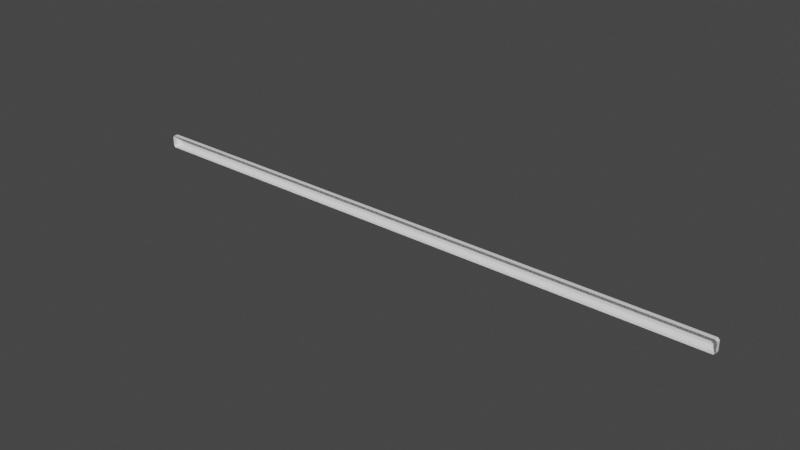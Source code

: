 # Source: WallWood.blend  (saved by Blender 3.3.6; exported with 4.5.12 LTS)
import bpy
from mathutils import Matrix  # noqa: F401  (used for matrix-valued properties, if any)

bpy.ops.wm.read_factory_settings(use_empty=True)
scene = bpy.context.scene
scene.name = 'Scene'

# ---- collections
col_collection = bpy.data.collections.new('Collection'); scene.collection.children.link(col_collection)

# ---- world
world_world = bpy.data.worlds.new('World'); scene.world = world_world
world_world.use_nodes = True; world_world.node_tree.nodes.clear()
_N = world_world.node_tree.nodes; _L = world_world.node_tree.links
n0 = _N.new('ShaderNodeOutputWorld'); n0.name = 'World Output'; n0.location = (300, 300)
n1 = _N.new('ShaderNodeBackground'); n1.name = 'Background'; n1.location = (10, 300)
n1.inputs[0].default_value = (0.05088, 0.05088, 0.05088, 1.0)
_L.new(n1.outputs[0], n0.inputs[0])
n0.is_active_output = True
world_world.color = (0.05088, 0.05088, 0.05088)
world_world.use_sun_shadow = False
world_world.sun_shadow_jitter_overblur = 0.0

# ---- meshes
me_cube_001 = bpy.data.meshes.new('Cube.001')
me_cube_001.from_pydata([(22.03, 1.0, 5.344), (21.9, 1.0, 5.474), (21.9, 1.3, 5.474), (22.03, 1.3, 5.343), (21.7, 1.5, 5.274), (21.83, 1.5, 5.143), (21.9, 1.0, 4.526), (22.03, 1.0, 4.656), (21.83, 1.5, 4.857), (21.7, 1.5, 4.726), (22.03, 1.3, 4.657), (21.9, 1.3, 4.526), (-21.9, 1.0, 5.474), (-22.03, 1.0, 5.344), (-21.83, 1.5, 5.143), (-21.7, 1.5, 5.274), (-22.03, 1.3, 5.343), (-21.9, 1.3, 5.474), (-22.03, 1.0, 4.656), (-21.9, 1.0, 4.526), (-21.7, 1.5, 4.726), (-21.83, 1.5, 4.857), (-21.9, 1.3, 4.526), (-22.03, 1.3, 4.657)], [], [(2, 17, 12, 1), (3, 10, 8, 5), (14, 21, 23, 16), (17, 2, 4, 15), (20, 21, 14, 15, 4, 5, 8, 9), (10, 3, 0, 7), (3, 5, 4, 2), (0, 3, 2, 1), (11, 22, 20, 9), (8, 10, 11, 9), (10, 7, 6, 11), (17, 15, 14, 16), (12, 17, 16, 13), (18, 13, 16, 23), (20, 22, 23, 21), (18, 23, 22, 19), (22, 11, 6, 19)])
_uv = me_cube_001.uv_layers.new(name='UVMap')
_uv.uv.foreach_set('vector', [0.02244, 0.07034, 0.6899, 0.07034, 0.6998, 0.08796, 0.0126, 0.08796, 0.01783, 0.06233, 0.01783, 0.02969, 0.02677, 0.0405, 0.02677, 0.05137, 0.6855, 0.05173, 0.6855, 0.04073, 0.6946, 0.02969, 0.6946, 0.06233, 0.6899, 0.07034, 0.02244, 0.07034, 0.03064, 0.05646, 0.6817, 0.05646, 0.6817, 0.03559, 0.6855, 0.04073, 0.6855, 0.05173, 0.6817, 0.05646, 0.03064, 0.05646, 0.02677, 0.05137, 0.02677, 0.0405, 0.03064, 0.03559, 0.01783, 0.02969, 0.01783, 0.06233, 0.003539, 0.07473, 0.003539, 0.01731, 0.01783, 0.06233, 0.02677, 0.05137, 0.03064, 0.05646, 0.02244, 0.07034, 0.003539, 0.07473, 0.01783, 0.06233, 0.02244, 0.07034, 0.0126, 0.08796, 0.02244, 0.02173, 0.6899, 0.02173, 0.6817, 0.03559, 0.03064, 0.03559, 0.02677, 0.0405, 0.01783, 0.02969, 0.02244, 0.02173, 0.03064, 0.03559, 0.01783, 0.02969, 0.003539, 0.01731, 0.0126, 0.004151, 0.02244, 0.02173, 0.6899, 0.07034, 0.6817, 0.05646, 0.6855, 0.05173, 0.6946, 0.06233, 0.6998, 0.08796, 0.6899, 0.07034, 0.6946, 0.06233, 0.7089, 0.07473, 0.7089, 0.01731, 0.7089, 0.07473, 0.6946, 0.06233, 0.6946, 0.02969, 0.6817, 0.03559, 0.6899, 0.02173, 0.6946, 0.02969, 0.6855, 0.04073, 0.7089, 0.01731, 0.6946, 0.02969, 0.6899, 0.02173, 0.6998, 0.004151, 0.6899, 0.02173, 0.02244, 0.02173, 0.0126, 0.004151, 0.6998, 0.004151])
me_cube_001.update()

# ---- objects
ob_cube_001 = bpy.data.objects.new('Cube.001', me_cube_001)

# ---- transforms, parenting, visibility, modifiers, constraints
ob_cube_001.location = (0.0, 0.0, 0.0)

# ---- collection membership
col_collection.objects.link(ob_cube_001)

# ---- scene / render settings (as saved in the file)
scene.frame_start = 1; scene.frame_end = 250; scene.frame_set(98)
scene.render.engine = 'BLENDER_EEVEE_NEXT'
scene.cycles.sampling_pattern = 'TABULATED_SOBOL'
scene.cycles.use_light_tree = False
scene.view_settings.view_transform = 'Filmic'
bpy.context.view_layer.update()

# ---- added for rendering (the .blend has no active camera and no usable light): camera, sun
cam_auto = bpy.data.cameras.new('AutoCamera')
cam_auto.lens = 50.0
cam_auto.sensor_width = 36.0
cam_auto.clip_end = 1000.0
ob_auto_camera = bpy.data.objects.new('AutoCamera', cam_auto)
scene.collection.objects.link(ob_auto_camera)
ob_auto_camera.location = (40.7822, -47.6886, 37.6257)
ob_auto_camera.rotation_euler = (1.09748, -7.21219e-08, 0.694738)
scene.camera = ob_auto_camera
light_auto_sun = bpy.data.lights.new('AutoSun', 'SUN')
light_auto_sun.energy = 3.0
light_auto_sun.angle = 0.0523599
ob_auto_sun = bpy.data.objects.new('AutoSun', light_auto_sun)
scene.collection.objects.link(ob_auto_sun)
ob_auto_sun.rotation_euler = (0.872665, 0.174533, 0.523599)
bpy.context.view_layer.update()
